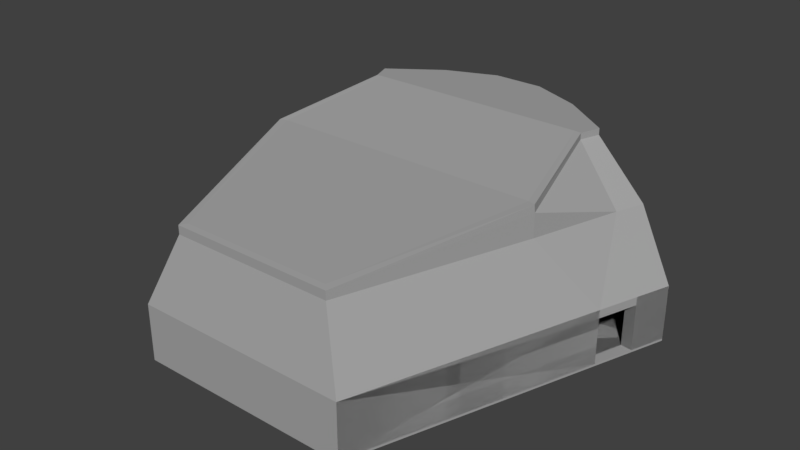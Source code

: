 # Source: scenario_01.blend  (saved by Blender 2.79.0; exported with 4.5.12 LTS)
import bpy
from mathutils import Matrix  # noqa: F401  (used for matrix-valued properties, if any)

bpy.ops.wm.read_factory_settings(use_empty=True)
scene = bpy.context.scene
scene.name = 'Scene'

# ---- collections
col_collection_1 = bpy.data.collections.new('Collection 1'); scene.collection.children.link(col_collection_1)

# ---- materials (node trees are filled in below, after node groups)
mat_material = bpy.data.materials.new('Material')
mat_material.alpha_threshold = 0.0
mat_material.use_transparent_shadow = False
mat_material.diffuse_color = (0.3757, 0.3757, 0.3757, 1.0)
mat_material.roughness = 0.5
mat_material.line_color = (0.0, 0.0, 0.0, 1.0)

# ---- material node trees

# ---- world
world_world = bpy.data.worlds.new('World'); scene.world = world_world
world_world.color = (0.05088, 0.05088, 0.05088)
world_world.use_sun_shadow = False
world_world.sun_shadow_jitter_overblur = 0.0
world_world.cycles.sampling_method = 'MANUAL'

# ---- meshes
me_cube = bpy.data.meshes.new('Cube')
me_cube.from_pydata([(-12.0, -12.0, -0.25), (11.17, -11.17, 0.0), (-23.91, 22.33, 0.0), (4.781, 33.02, -0.25), (-13.36, 28.31, 0.0), (22.26, 21.5, 6.0), (23.91, 22.33, 0.0), (-12.0, -12.0, 5.995), (12.0, -12.0, 5.995), (-21.09, 14.21, 2.533e-07), (-21.36, 18.68, 2.608e-07), (-20.01, 14.55, 2.161e-07), (-12.0, -12.0, 6.0), (-22.26, 21.5, 6.0), (-21.36, 18.68, 6.0), (14.34, 29.14, 6.0), (-14.34, 29.14, 4.0), (-7.969, 31.72, 6.0), (-10.39, 29.6, 6.0), (-7.421, 30.9, 4.0), (7.969, 31.72, 0.0), (11.16, 30.43, 0.0), (13.36, 28.31, 2.0), (13.36, 28.31, 4.0), (14.34, 29.14, 2.0), (11.95, 30.1, 1.187), (11.95, 30.1, 4.813), (7.421, 30.9, 2.0), (-21.36, 18.68, 5.086), (-20.01, 14.55, 5.086), (22.26, 21.5, 0.0), (-4.781, 33.02, 0.0), (23.91, 22.33, -0.25), (12.0, -12.0, -0.25), (-23.91, 22.33, -0.25), (-22.26, 21.5, 0.0), (-4.781, 33.02, -0.25), (4.781, 33.02, 0.0), (21.09, 14.21, -0.25), (21.09, 14.21, 2.533e-07), (20.01, 14.55, 2.161e-07), (22.59, 18.53, 6.0), (21.36, 18.68, 6.0), (-23.91, 22.33, 6.0), (4.781, 33.02, 6.0), (10.39, 29.6, 0.0), (7.421, 30.9, 0.0), (14.34, 29.14, 4.0), (11.16, 30.43, 6.0), (4.452, 32.19, 2.0), (10.39, 29.6, 2.0), (10.39, 29.6, 4.0), (7.173, 32.05, 1.187), (7.173, 32.05, 4.813), (-7.421, 30.9, 0.0), (-4.452, 32.19, 2.0), (-4.781, 33.02, 4.0), (-11.95, 30.1, 4.813), (-7.173, 32.05, 1.187), (-7.173, 32.05, 4.813), (-7.421, 30.9, 2.0), (22.59, 18.53, 5.086), (18.5, 22.47, 13.27), (-18.5, 22.47, 13.27), (11.92, 28.81, 13.27), (-11.1, 28.12, 13.27), (6.623, 30.96, 13.27), (3.974, 32.04, 13.27), (-3.974, 32.04, 13.27), (6.168, 30.27, 13.27), (8.635, 29.2, 13.27), (-19.87, 23.15, 13.27), (-6.168, 30.27, 13.27), (-9.273, 29.88, 13.27), (8.262, 28.31, 18.39), (-8.262, 28.31, 18.39), (12.31, 22.29, 18.39), (4.59, 29.8, 18.39), (-2.754, 30.55, 18.39), (2.565, 30.07, 18.39), (6.426, 29.06, 18.39), (-13.77, 24.39, 18.39), (-13.01, 22.21, 18.39), (-4.59, 29.8, 18.39), (15.98, 10.06, 13.48), (-9.092, -9.802, 13.48), (-15.98, 10.06, 13.48), (8.466, -9.177, 13.48), (9.092, -9.802, 13.48), (-12.31, 22.29, 19.09), (7.694, 27.84, 19.09), (8.262, 28.31, 19.09), (-7.694, 27.84, 19.09), (-8.262, 28.31, 19.09), (12.31, 22.29, 19.09), (13.01, 22.21, 19.09), (4.59, 29.8, 19.09), (4.274, 29.33, 19.09), (2.565, 30.07, 19.09), (5.984, 28.58, 19.09), (-13.01, 22.21, 19.09), (-4.59, 29.8, 19.09), (-6.426, 29.06, 19.09), (-9.092, -9.802, 14.43), (-15.16, 10.31, 14.3), (-15.98, 10.06, 16.04), (-15.13, 10.25, 16.88), (-15.94, 10.0, 16.88), (-11.17, -11.17, 0.0), (-12.0, -12.0, 0.0), (11.17, -11.17, 5.995), (14.34, 29.14, -0.25), (-14.34, 29.14, 0.0), (4.452, 32.19, 0.0), (13.36, 28.31, 0.0), (-22.59, 18.53, -0.25), (-22.59, 18.53, 2.906e-07), (-21.09, 14.21, 6.0), (-20.01, 14.55, 6.0), (-11.17, -11.17, 6.0), (12.0, -12.0, 0.0), (-4.452, 32.19, 0.0), (22.59, 18.53, -0.25), (22.59, 18.53, 2.906e-07), (21.36, 18.68, 2.608e-07), (12.0, -12.0, 6.0), (-14.34, 29.14, 6.0), (-13.36, 28.31, 6.0), (13.36, 28.31, 6.0), (4.452, 32.19, 6.0), (7.969, 31.72, 6.0), (10.39, 29.6, 6.0), (4.781, 33.02, 2.0), (7.421, 30.9, 4.0), (-7.969, 31.72, 0.0), (-11.16, 30.43, 0.0), (-13.36, 28.31, 2.0), (-13.36, 28.31, 4.0), (-14.34, 29.14, 2.0), (-11.95, 30.1, 1.187), (21.36, 18.68, 5.086), (21.09, 14.21, 5.086), (20.01, 14.55, 5.086), (21.09, 14.21, 6.0), (20.01, 14.55, 6.0), (11.17, -11.17, 6.0), (-11.17, -11.17, 5.995), (-14.34, 29.14, -0.25), (14.34, 29.14, 0.0), (-21.09, 14.21, -0.25), (-22.59, 18.53, 6.0), (23.91, 22.33, 6.0), (-4.781, 33.02, 6.0), (-4.452, 32.19, 6.0), (-10.39, 29.6, 0.0), (-11.16, 30.43, 6.0), (-7.421, 30.9, 6.0), (-4.781, 33.02, 2.0), (-4.452, 32.19, 4.0), (-10.39, 29.6, 2.0), (-10.39, 29.6, 4.0), (4.452, 32.19, 4.0), (7.421, 30.9, 6.0), (4.781, 33.02, 4.0), (-21.09, 14.21, 5.086), (-22.59, 18.53, 5.086), (17.76, 20.11, 13.27), (-11.92, 28.81, 13.27), (11.1, 28.12, 13.27), (-17.76, 20.11, 13.27), (-18.78, 20.0, 13.27), (-6.623, 30.96, 13.27), (-3.701, 31.35, 13.27), (-8.635, 29.2, 13.27), (19.87, 23.15, 13.27), (18.78, 20.0, 13.27), (3.701, 31.35, 13.27), (9.273, 29.88, 13.27), (-12.82, 23.92, 18.39), (12.82, 23.92, 18.39), (-7.694, 27.84, 18.39), (7.694, 27.84, 18.39), (5.984, 28.58, 18.39), (-12.31, 22.29, 18.39), (2.754, 30.55, 18.39), (-4.274, 29.33, 18.39), (-2.565, 30.07, 18.39), (-6.426, 29.06, 18.39), (-5.984, 28.58, 18.39), (13.77, 24.39, 18.39), (13.01, 22.21, 18.39), (4.274, 29.33, 18.39), (-15.16, 10.31, 13.48), (-8.466, -9.177, 13.48), (9.092, -9.802, 13.48), (15.16, 10.31, 13.48), (8.466, -9.177, 13.48), (-8.466, -9.177, 13.48), (-9.092, -9.802, 13.48), (-13.77, 24.39, 19.09), (-12.82, 23.92, 19.09), (12.82, 23.92, 19.09), (-2.754, 30.55, 19.09), (2.754, 30.55, 19.09), (-4.274, 29.33, 19.09), (-2.565, 30.07, 19.09), (-5.984, 28.58, 19.09), (13.77, 24.39, 19.09), (6.426, 29.06, 19.09), (9.092, -9.802, 14.43), (-8.466, -9.177, 14.54), (8.466, -9.177, 14.54), (15.16, 10.31, 14.3), (15.98, 10.06, 16.04), (15.13, 10.25, 16.88), (15.94, 10.0, 16.88), (0.0, 22.29, 19.09), (0.0, -9.177, 13.48), (0.0, 22.29, 18.39)], [], [(32, 122, 38, 33, 0, 34, 147, 36, 3, 111), (40, 1, 30, 124), (38, 39, 120, 33), (33, 120, 109, 0), (0, 109, 2, 34), (112, 147, 34, 2), (120, 39, 143, 125), (114, 30, 6, 148), (108, 109, 7, 146), (120, 1, 110, 8), (1, 108, 146, 110), (109, 120, 8, 7), (35, 4, 112, 2), (4, 121, 31, 112), (121, 113, 37, 31), (113, 114, 148, 37), (6, 32, 111, 148), (148, 111, 3, 37), (37, 3, 36, 31), (31, 36, 147, 112), (30, 124, 42, 5), (124, 40, 39, 123), (32, 6, 123, 122), (122, 123, 39, 38), (117, 12, 198, 86), (13, 127, 65, 63), (123, 6, 151, 41), (1, 120, 125, 145), (39, 40, 144, 143), (6, 30, 5, 151), (40, 1, 145, 144), (124, 123, 41, 42), (34, 147, 36, 3, 111, 32, 33, 0, 149, 115), (149, 0, 109, 9), (33, 32, 6, 120), (109, 12, 117, 164, 9), (2, 35, 13, 43), (6, 148, 24, 47, 15, 151), (35, 4, 136, 137, 127, 13), (51, 23, 128, 131), (112, 2, 43, 126, 16, 138), (112, 135, 134, 31, 36, 147), (37, 20, 21, 148, 111, 3), (35, 13, 14, 28, 10), (10, 116, 9, 11), (34, 115, 116, 2), (115, 149, 9, 116), (125, 143, 84, 88), (44, 152, 68, 67), (116, 165, 150, 43, 2), (108, 119, 12, 109), (150, 117, 118, 14), (11, 29, 118, 119, 108), (14, 118, 29, 28), (162, 131, 70, 69), (15, 48, 177, 64), (130, 44, 67, 66), (48, 130, 66, 177), (57, 16, 126, 155), (114, 30, 5, 128, 23, 22), (19, 158, 153, 156), (37, 31, 157, 56, 152, 44, 163, 132), (121, 113, 49, 161, 129, 153, 158, 55), (137, 160, 18, 127), (160, 19, 156, 18), (4, 154, 159, 136), (154, 54, 60, 159), (54, 121, 55, 60), (60, 55, 158, 19), (56, 59, 17, 152), (59, 57, 155, 17), (31, 134, 58, 157), (157, 58, 59, 56), (134, 135, 139, 58), (139, 138, 16, 57), (18, 156, 72, 173), (152, 17, 171, 68), (60, 58, 139, 159), (160, 159, 139, 57), (19, 160, 57, 59), (19, 59, 58, 60), (47, 26, 48, 15), (26, 53, 130, 48), (148, 21, 25, 24), (24, 25, 26, 47), (21, 20, 52, 25), (53, 133, 27, 52), (20, 37, 132, 52), (175, 84, 143, 41), (113, 46, 27, 49), (49, 27, 133, 161), (46, 45, 50, 27), (53, 26, 51, 133), (45, 114, 22, 50), (50, 22, 23, 51), (26, 25, 50, 51), (52, 27, 50, 25), (10, 28, 165, 116), (9, 164, 29, 11), (28, 29, 164, 165), (35, 108, 1, 40, 124, 30, 114, 45, 46, 113, 121, 54, 154, 4), (109, 12, 117, 9), (35, 13, 14, 10), (116, 150, 43, 2), (9, 117, 118, 11), (11, 118, 119, 108), (10, 14, 150, 116), (120, 39, 141, 143, 125), (30, 124, 140, 42, 5), (123, 6, 151, 41, 61), (41, 42, 144, 143), (40, 1, 145, 144, 142), (42, 140, 142, 144), (51, 131, 162, 133), (163, 44, 130, 53), (132, 163, 53, 52), (17, 155, 73, 171), (126, 43, 71, 167), (124, 123, 61, 140), (39, 40, 142, 141), (140, 61, 141, 142), (141, 61, 41, 143), (1, 30, 114, 45, 46, 113, 121, 54, 154, 4, 35, 10, 11, 108), (11, 10, 35, 108), (68, 171, 83, 78), (67, 68, 78, 184), (73, 167, 75, 187), (167, 71, 81, 75), (66, 67, 184, 77), (168, 62, 179, 181), (166, 175, 190, 76), (70, 168, 181, 182), (174, 64, 74, 189), (65, 173, 188, 180), (129, 162, 69, 176), (156, 153, 172, 72), (41, 151, 174, 175), (5, 42, 166, 62), (151, 15, 64, 174), (131, 128, 168, 70), (14, 13, 63, 169), (128, 5, 62, 168), (155, 126, 167, 73), (127, 18, 173, 65), (43, 150, 170, 71), (175, 166, 195, 84), (83, 187, 102, 101), (78, 83, 101, 202), (184, 78, 202, 203), (187, 75, 93, 102), (190, 189, 207, 95), (75, 81, 199, 93), (77, 184, 203, 96), (210, 211, 212, 104), (62, 166, 76, 179), (171, 73, 187, 83), (176, 69, 191, 79), (64, 177, 80, 74), (169, 63, 178, 183), (173, 72, 185, 188), (63, 65, 180, 178), (71, 170, 82, 81), (177, 66, 77, 80), (72, 172, 186, 185), (170, 86, 105, 82), (69, 70, 182, 191), (172, 176, 79, 186), (194, 87, 211, 209), (195, 196, 88, 84), (210, 106, 107, 103), (110, 146, 197, 217, 87), (195, 166, 42, 144), (145, 125, 88, 196), (8, 110, 87, 194), (12, 119, 193, 198), (7, 8, 194, 85), (146, 7, 85, 197), (169, 192, 118, 14), (86, 170, 150, 117), (201, 94, 95, 207), (200, 199, 100, 89), (92, 93, 199, 200), (201, 207, 91, 90), (98, 203, 202, 205), (206, 102, 93, 92), (205, 202, 101, 204), (204, 101, 102, 206), (90, 91, 208, 99), (98, 97, 96, 203), (97, 99, 208, 96), (74, 80, 208, 91), (81, 82, 100, 199), (80, 77, 96, 208), (107, 100, 82, 105), (200, 89, 216, 94, 201, 90, 99, 97, 98, 205, 204, 206, 92), (189, 74, 91, 207), (178, 180, 188, 185, 186, 79, 191, 182, 181, 179, 76, 218, 183), (211, 210, 103, 209), (85, 194, 209, 103), (197, 85, 103, 210), (105, 86, 85, 103), (107, 106, 89, 100), (169, 183, 104, 192), (192, 104, 210, 197), (105, 103, 107), (133, 162, 129, 161), (112, 138, 139, 135), (159, 160, 137, 136), (164, 117, 150, 165), (169, 183, 82, 170), (129, 176, 172, 153), (170, 86, 192, 169), (174, 189, 190, 175), (175, 190, 213, 84), (192, 86, 198, 193), (211, 209, 215, 214), (118, 192, 193, 119), (145, 196, 195, 144), (215, 213, 190, 95), (213, 209, 194, 84), (215, 95, 94, 214), (166, 195, 212, 76), (195, 87, 211, 212), (213, 215, 209), (104, 212, 76, 183), (106, 214, 94, 89), (210, 211, 214, 106), (87, 197, 210, 211)])
_uv = me_cube.uv_layers.new(name='UVMap')
_uv.uv.foreach_set('vector', [0.09223, 0.0, 0.125, 0.01107, 0.1623, 0.02366, 0.3885, 0.1, 0.3885, 0.3017, 0.09223, 0.4018, 0.0335, 0.3214, 0.0, 0.2411, 0.0, 0.1607, 0.0335, 0.08035, 0.9336, 0.2285, 0.9345, 0.0, 0.9345, 0.29, 0.9341, 0.265, 0.8367, 0.6275, 0.8346, 0.6275, 0.8346, 0.3944, 0.8367, 0.3945, 0.3885, 0.7347, 0.3907, 0.7347, 0.3907, 0.9358, 0.3885, 0.9358, 0.337, 0.747, 0.3349, 0.747, 0.3301, 0.4613, 0.3323, 0.4613, 0.3349, 0.402, 0.337, 0.402, 0.3323, 0.4613, 0.3301, 0.4613, 0.8346, 0.3944, 0.8346, 0.6275, 0.783, 0.6275, 0.783, 0.3944, 0.4545, 0.09231, 0.4043, 0.1728, 0.3885, 0.1713, 0.444, 0.08887, 0.3353, 0.7399, 0.3349, 0.747, 0.2832, 0.7467, 0.2836, 0.7396, 0.6378, 0.7347, 0.6383, 0.7436, 0.5867, 0.7449, 0.5862, 0.7359, 0.6383, 0.7436, 0.6383, 0.9194, 0.5867, 0.9207, 0.5867, 0.7449, 0.3907, 0.9358, 0.3907, 0.7347, 0.4423, 0.7349, 0.4423, 0.936, 0.7622, 0.03656, 0.6692, 0.01058, 0.6746, 0.001105, 0.7728, 0.02507, 0.6692, 0.01058, 0.5855, 0.007465, 0.5855, 0.0, 0.6746, 0.001105, 0.5855, 0.007465, 0.5139, 0.03471, 0.5087, 0.02925, 0.5855, 0.0, 0.5139, 0.03471, 0.4545, 0.09231, 0.444, 0.08887, 0.5087, 0.02925, 0.006261, 0.7499, 0.004108, 0.7499, 0.00123, 0.6546, 0.003383, 0.6545, 0.003383, 0.6545, 0.00123, 0.6546, 0.0, 0.5679, 0.002153, 0.5679, 0.002153, 0.5679, 0.0, 0.5679, 0.0009595, 0.4927, 0.003112, 0.4926, 0.003112, 0.4926, 0.0009595, 0.4927, 0.004108, 0.4289, 0.006261, 0.4289, 1.0, 0.7027, 1.0, 0.7266, 0.9483, 0.7275, 0.9483, 0.7035, 0.4204, 0.1921, 0.4442, 0.2203, 0.4366, 0.2262, 0.411, 0.197, 0.8367, 0.6997, 0.8346, 0.6997, 0.8346, 0.666, 0.8367, 0.666, 0.8367, 0.666, 0.8346, 0.666, 0.8346, 0.6275, 0.8367, 0.6275, 0.2796, 0.5286, 0.2832, 0.7467, 0.2202, 0.7273, 0.2174, 0.5621, 0.8756, 0.2416, 0.882, 0.3194, 0.821, 0.3256, 0.8157, 0.261, 0.8346, 0.666, 0.8346, 0.6997, 0.783, 0.6997, 0.783, 0.6659, 0.3785, 0.5169, 0.371, 0.5182, 0.3603, 0.4689, 0.3678, 0.4676, 0.3867, 0.6406, 0.377, 0.6405, 0.377, 0.5902, 0.3867, 0.5903, 0.006261, 0.7499, 0.006892, 0.7394, 0.05856, 0.7387, 0.05793, 0.7492, 1.0, 0.7616, 0.9998, 0.9797, 0.9481, 0.9805, 0.9483, 0.7625, 0.3877, 0.5902, 0.377, 0.5902, 0.377, 0.5398, 0.3877, 0.5398, 0.09223, 0.4018, 0.0335, 0.3214, 0.0, 0.2411, 0.0, 0.1607, 0.0335, 0.08035, 0.09223, 0.0, 0.3885, 0.1, 0.3885, 0.3017, 0.1623, 0.3781, 0.125, 0.3907, 0.3334, 0.5289, 0.337, 0.747, 0.3349, 0.747, 0.3313, 0.5288, 0.8367, 0.3945, 0.8367, 0.6997, 0.8346, 0.6997, 0.8346, 0.3944, 0.3349, 0.747, 0.2832, 0.7467, 0.2796, 0.5286, 0.2874, 0.5286, 0.3313, 0.5288, 0.3749, 0.5688, 0.3603, 0.5686, 0.3603, 0.5182, 0.3749, 0.5184, 0.006261, 0.7499, 0.003383, 0.6545, 0.0206, 0.6543, 0.03783, 0.6541, 0.05505, 0.6539, 0.05793, 0.7492, 0.9272, 0.2401, 0.9336, 0.3179, 0.9164, 0.3184, 0.8992, 0.3189, 0.882, 0.3194, 0.8756, 0.2416, 0.8717, 0.499, 0.872, 0.4733, 0.8892, 0.4732, 0.889, 0.4989, 0.3349, 0.402, 0.3301, 0.4613, 0.2784, 0.461, 0.2832, 0.4018, 0.3004, 0.4018, 0.3176, 0.4019, 0.006261, 0.4289, 0.005211, 0.4501, 0.004162, 0.4714, 0.003112, 0.4926, 0.0009595, 0.4927, 0.004108, 0.4289, 0.002153, 0.5679, 0.002563, 0.5967, 0.002973, 0.6256, 0.003383, 0.6545, 0.00123, 0.6546, 0.0, 0.5679, 0.9272, 0.2401, 0.8756, 0.2416, 0.8761, 0.2214, 0.884, 0.2212, 0.9277, 0.2199, 0.7638, 0.06144, 0.7741, 0.05879, 0.7757, 0.09717, 0.7659, 0.09786, 0.3323, 0.4613, 0.3328, 0.4929, 0.3307, 0.4929, 0.3301, 0.4613, 0.3328, 0.4929, 0.3334, 0.5289, 0.3313, 0.5288, 0.3307, 0.4929, 0.783, 0.3944, 0.783, 0.6275, 0.7163, 0.5807, 0.7163, 0.4041, 0.05382, 0.5672, 0.05478, 0.492, 0.1179, 0.5005, 0.1171, 0.5631, 0.3307, 0.4929, 0.2868, 0.4927, 0.279, 0.4926, 0.2784, 0.461, 0.3301, 0.4613, 0.9336, 0.008762, 0.882, 0.01024, 0.8814, 0.001482, 0.933, 0.0, 0.3658, 0.7033, 0.3666, 0.6649, 0.3763, 0.6648, 0.3763, 0.7013, 0.9285, 0.1906, 0.8848, 0.1918, 0.8769, 0.192, 0.882, 0.01024, 0.9336, 0.008762, 0.8761, 0.2214, 0.8769, 0.192, 0.8848, 0.1918, 0.884, 0.2212, 0.8887, 0.5246, 0.889, 0.4989, 0.9519, 0.5131, 0.9517, 0.5344, 0.05505, 0.6539, 0.05464, 0.625, 0.1177, 0.6111, 0.1181, 0.6351, 0.05423, 0.5961, 0.05382, 0.5672, 0.1171, 0.5631, 0.1174, 0.5871, 0.05464, 0.625, 0.05423, 0.5961, 0.1174, 0.5871, 0.1177, 0.6111, 0.04692, 0.4444, 0.0407, 0.4285, 0.05793, 0.4283, 0.05688, 0.4495, 0.8375, 0.4735, 0.8392, 0.3946, 0.8909, 0.3944, 0.8892, 0.4732, 0.872, 0.4733, 0.8547, 0.4734, 0.8724, 0.649, 0.8718, 0.6249, 0.8891, 0.6249, 0.8897, 0.6489, 0.002153, 0.5679, 0.003112, 0.4926, 0.02033, 0.4924, 0.03755, 0.4922, 0.05478, 0.492, 0.05382, 0.5672, 0.0366, 0.5674, 0.01937, 0.5676, 0.8373, 0.6251, 0.8367, 0.5505, 0.854, 0.5504, 0.8712, 0.5503, 0.8885, 0.5502, 0.8891, 0.6249, 0.8718, 0.6249, 0.8546, 0.625, 0.8737, 0.6972, 0.873, 0.6731, 0.8903, 0.673, 0.8909, 0.6971, 0.873, 0.6731, 0.8724, 0.649, 0.8897, 0.6489, 0.8903, 0.673, 0.8392, 0.6973, 0.8386, 0.6732, 0.8558, 0.6732, 0.8564, 0.6972, 0.8386, 0.6732, 0.8379, 0.6492, 0.8552, 0.6491, 0.8558, 0.6732, 0.8379, 0.6492, 0.8373, 0.6251, 0.8546, 0.625, 0.8552, 0.6491, 0.8552, 0.6491, 0.8546, 0.625, 0.8718, 0.6249, 0.8724, 0.649, 0.03755, 0.4922, 0.04534, 0.4762, 0.05583, 0.4708, 0.05478, 0.492, 0.04534, 0.4762, 0.04692, 0.4444, 0.05688, 0.4495, 0.05583, 0.4708, 0.003112, 0.4926, 0.004162, 0.4714, 0.01412, 0.4766, 0.02033, 0.4924, 0.02033, 0.4924, 0.01412, 0.4766, 0.04534, 0.4762, 0.03755, 0.4922, 0.004162, 0.4714, 0.005211, 0.4501, 0.0157, 0.4447, 0.01412, 0.4766, 0.0157, 0.4447, 0.02348, 0.4287, 0.0407, 0.4285, 0.04692, 0.4444, 0.8903, 0.673, 0.8897, 0.6489, 0.9525, 0.6378, 0.953, 0.6578, 0.05478, 0.492, 0.05583, 0.4708, 0.1187, 0.4829, 0.1179, 0.5005, 0.639, 0.7402, 0.6472, 0.7347, 0.6472, 0.7781, 0.6383, 0.7674, 0.04004, 0.4582, 0.02282, 0.4584, 0.0157, 0.4447, 0.04692, 0.4444, 0.3777, 0.7555, 0.377, 0.7283, 0.3861, 0.7177, 0.3861, 0.7611, 0.1705, 0.7537, 0.1805, 0.747, 0.1805, 0.7774, 0.1705, 0.7705, 0.03783, 0.6541, 0.04452, 0.6324, 0.05464, 0.625, 0.05505, 0.6539, 0.04452, 0.6324, 0.0439, 0.589, 0.05423, 0.5961, 0.05464, 0.625, 0.003383, 0.6545, 0.002973, 0.6256, 0.0133, 0.6327, 0.0206, 0.6543, 0.0206, 0.6543, 0.0133, 0.6327, 0.04452, 0.6324, 0.03783, 0.6541, 0.002973, 0.6256, 0.002563, 0.5967, 0.01268, 0.5894, 0.0133, 0.6327, 0.1805, 0.747, 0.1893, 0.7542, 0.1893, 0.7709, 0.1805, 0.7774, 0.002563, 0.5967, 0.002153, 0.5679, 0.01937, 0.5676, 0.01268, 0.5894, 0.7178, 0.6674, 0.7163, 0.5807, 0.783, 0.6275, 0.783, 0.6659, 0.8367, 0.5505, 0.837, 0.5248, 0.8542, 0.5247, 0.854, 0.5504, 0.854, 0.5504, 0.8542, 0.5247, 0.8715, 0.5246, 0.8712, 0.5503, 0.837, 0.5248, 0.8372, 0.4991, 0.8545, 0.499, 0.8542, 0.5247, 0.7847, 0.3336, 0.7847, 0.3769, 0.7757, 0.3664, 0.7763, 0.3392, 0.8372, 0.4991, 0.8375, 0.4735, 0.8547, 0.4734, 0.8545, 0.499, 0.8545, 0.499, 0.8547, 0.4734, 0.872, 0.4733, 0.8717, 0.499, 0.04452, 0.6324, 0.0133, 0.6327, 0.02074, 0.6218, 0.03796, 0.6216, 0.656, 0.7781, 0.6478, 0.7726, 0.6472, 0.7454, 0.656, 0.7347, 0.3707, 0.5688, 0.3707, 0.6115, 0.3603, 0.6116, 0.3603, 0.5689, 0.7847, 0.3839, 0.7847, 0.3412, 0.7924, 0.3416, 0.7924, 0.3843, 0.3874, 0.6426, 0.3874, 0.6791, 0.3777, 0.679, 0.377, 0.6406, 0.7622, 0.03656, 0.7757, 0.326, 0.596, 0.3944, 0.4442, 0.2203, 0.4204, 0.1921, 0.4043, 0.1728, 0.4545, 0.09231, 0.4743, 0.07311, 0.4941, 0.05391, 0.5139, 0.03471, 0.5855, 0.007465, 0.6134, 0.008504, 0.6413, 0.009543, 0.6692, 0.01058, 0.3349, 0.747, 0.2832, 0.7467, 0.2796, 0.5286, 0.3313, 0.5288, 0.9272, 0.2401, 0.8756, 0.2416, 0.8761, 0.2214, 0.9277, 0.2199, 0.3307, 0.4929, 0.279, 0.4926, 0.2784, 0.461, 0.3301, 0.4613, 0.7847, 0.3839, 0.7847, 0.3336, 0.7924, 0.334, 0.7924, 0.3843, 0.9285, 0.1906, 0.8769, 0.192, 0.882, 0.01024, 0.9336, 0.008762, 0.3707, 0.5688, 0.3707, 0.6192, 0.3603, 0.6192, 0.3603, 0.5689, 0.8346, 0.3944, 0.8346, 0.6275, 0.7908, 0.6275, 0.783, 0.6275, 0.783, 0.3944, 1.0, 0.7027, 1.0, 0.7266, 0.9562, 0.7273, 0.9483, 0.7275, 0.9483, 0.7035, 0.8346, 0.666, 0.8346, 0.6997, 0.783, 0.6997, 0.783, 0.6659, 0.7908, 0.6659, 0.377, 0.6791, 0.3874, 0.6812, 0.3874, 0.7177, 0.3777, 0.7175, 1.0, 0.7616, 0.9998, 0.9797, 0.9481, 0.9805, 0.9483, 0.7625, 0.9562, 0.7623, 0.9483, 0.7275, 0.9562, 0.7273, 0.9562, 0.7623, 0.9483, 0.7625, 0.8717, 0.499, 0.889, 0.4989, 0.8887, 0.5246, 0.8715, 0.5246, 0.0366, 0.5674, 0.05382, 0.5672, 0.05423, 0.5961, 0.0439, 0.589, 0.01937, 0.5676, 0.0366, 0.5674, 0.0439, 0.589, 0.01268, 0.5894, 0.05583, 0.4708, 0.05688, 0.4495, 0.1196, 0.4652, 0.1187, 0.4829, 0.2832, 0.4018, 0.2784, 0.461, 0.2177, 0.453, 0.2217, 0.4037, 0.3877, 0.5902, 0.377, 0.5902, 0.377, 0.5475, 0.3877, 0.5475, 0.3867, 0.6406, 0.377, 0.6405, 0.377, 0.5979, 0.3867, 0.5979, 0.3707, 0.6557, 0.3603, 0.6578, 0.361, 0.6194, 0.3707, 0.6192, 0.7908, 0.6275, 0.7908, 0.6659, 0.783, 0.6659, 0.783, 0.6275, 0.596, 0.3944, 0.4043, 0.1728, 0.4545, 0.09231, 0.4743, 0.07311, 0.4941, 0.05391, 0.5139, 0.03471, 0.5855, 0.007465, 0.6134, 0.008504, 0.6413, 0.009543, 0.6692, 0.01058, 0.7622, 0.03656, 0.7638, 0.06144, 0.7659, 0.09786, 0.7757, 0.326, 0.9345, 0.06144, 0.935, 0.02494, 0.9355, 0.0, 0.9355, 0.29, 0.1179, 0.5005, 0.1187, 0.4829, 0.1633, 0.5018, 0.1626, 0.514, 0.1171, 0.5631, 0.1179, 0.5005, 0.1626, 0.514, 0.1621, 0.5573, 0.1196, 0.4652, 0.1205, 0.4476, 0.1645, 0.4773, 0.1639, 0.4895, 0.1205, 0.4476, 0.1245, 0.4018, 0.1672, 0.4455, 0.1645, 0.4773, 0.1174, 0.5871, 0.1171, 0.5631, 0.1621, 0.5573, 0.1623, 0.574, 0.9521, 0.4917, 0.9535, 0.4262, 0.9975, 0.4745, 0.9966, 0.5199, 0.3707, 0.5753, 0.3765, 0.5688, 0.3765, 0.6341, 0.3725, 0.6386, 0.9519, 0.5131, 0.9521, 0.4917, 0.9966, 0.5199, 0.9964, 0.5347, 0.1205, 0.7143, 0.1181, 0.6351, 0.1628, 0.6073, 0.1645, 0.6622, 0.9535, 0.6778, 0.953, 0.6578, 0.9972, 0.635, 0.9975, 0.6489, 0.8885, 0.5502, 0.8887, 0.5246, 0.9517, 0.5344, 0.9515, 0.5557, 0.8897, 0.6489, 0.8891, 0.6249, 0.952, 0.6178, 0.9525, 0.6378, 0.783, 0.6659, 0.783, 0.6997, 0.7178, 0.6955, 0.7178, 0.6674, 0.9483, 0.7035, 0.9483, 0.7275, 0.8837, 0.7172, 0.8837, 0.6973, 0.05793, 0.7492, 0.05505, 0.6539, 0.1181, 0.6351, 0.1205, 0.7143, 0.889, 0.4989, 0.8892, 0.4732, 0.9521, 0.4917, 0.9519, 0.5131, 0.8761, 0.2214, 0.8756, 0.2416, 0.8157, 0.261, 0.8161, 0.2442, 0.8892, 0.4732, 0.8909, 0.3944, 0.9535, 0.4262, 0.9521, 0.4917, 0.05688, 0.4495, 0.05793, 0.4283, 0.1205, 0.4476, 0.1196, 0.4652, 0.8909, 0.6971, 0.8903, 0.673, 0.953, 0.6578, 0.9535, 0.6778, 0.2784, 0.461, 0.279, 0.4926, 0.2182, 0.4792, 0.2177, 0.453, 0.3516, 0.4018, 0.3603, 0.4034, 0.356, 0.4884, 0.3486, 0.4883, 0.1633, 0.5018, 0.1639, 0.4895, 0.1699, 0.4895, 0.1693, 0.5017, 0.1626, 0.514, 0.1633, 0.5018, 0.1693, 0.5017, 0.1687, 0.5139, 0.1621, 0.5573, 0.1626, 0.514, 0.1687, 0.5139, 0.1681, 0.5573, 0.1639, 0.4895, 0.1645, 0.4773, 0.1705, 0.4772, 0.1699, 0.4895, 0.6697, 0.6697, 0.6697, 0.6891, 0.6637, 0.6891, 0.6637, 0.6697, 0.1793, 0.4068, 0.1766, 0.441, 0.1705, 0.441, 0.1732, 0.4068, 0.1623, 0.574, 0.1621, 0.5573, 0.1681, 0.5573, 0.1684, 0.5739, 0.5992, 0.7294, 0.453, 0.7294, 0.3952, 0.5659, 0.6569, 0.5659, 0.7785, 0.6997, 0.7961, 0.7114, 0.7647, 0.7501, 0.7525, 0.742, 0.1187, 0.4829, 0.1196, 0.4652, 0.1639, 0.4895, 0.1633, 0.5018, 0.9515, 0.5557, 0.9517, 0.5344, 0.9963, 0.5495, 0.9961, 0.5643, 0.1181, 0.6351, 0.1177, 0.6111, 0.1626, 0.5906, 0.1628, 0.6073, 0.7087, 0.9974, 0.6874, 0.9977, 0.6893, 0.9485, 0.7041, 0.9483, 0.953, 0.6578, 0.9525, 0.6378, 0.9968, 0.6211, 0.9972, 0.635, 0.8157, 0.261, 0.821, 0.3256, 0.7793, 0.3336, 0.7757, 0.2888, 0.337, 0.7172, 0.3658, 0.7172, 0.3626, 0.7695, 0.3426, 0.7695, 0.1177, 0.6111, 0.1174, 0.5871, 0.1623, 0.574, 0.1626, 0.5906, 0.9525, 0.6378, 0.952, 0.6178, 0.9965, 0.6073, 0.9968, 0.6211, 0.2182, 0.4792, 0.2174, 0.5621, 0.1954, 0.562, 0.1769, 0.4592, 0.9517, 0.5344, 0.9519, 0.5131, 0.9964, 0.5347, 0.9963, 0.5495, 0.952, 0.6178, 0.9515, 0.5557, 0.9961, 0.5643, 0.9965, 0.6073, 0.5231, 0.7668, 0.5235, 0.7736, 0.5144, 0.7738, 0.5149, 0.767, 0.356, 0.4884, 0.3603, 0.6614, 0.3535, 0.6648, 0.3486, 0.4883, 0.5992, 0.7294, 0.6566, 0.5655, 0.6637, 0.5677, 0.6046, 0.7347, 0.5867, 0.7449, 0.5867, 0.9207, 0.5235, 0.9068, 0.5235, 0.8402, 0.5235, 0.7736, 0.8822, 0.8002, 0.8837, 0.7172, 0.9483, 0.7275, 0.9483, 0.7625, 0.3678, 0.4676, 0.3603, 0.4689, 0.3728, 0.4027, 0.3785, 0.4018, 0.5862, 0.7359, 0.5867, 0.7449, 0.5235, 0.7736, 0.5231, 0.7668, 0.8814, 0.001482, 0.882, 0.01024, 0.8196, 0.03516, 0.8191, 0.02852, 0.4423, 0.936, 0.4423, 0.7349, 0.5061, 0.7608, 0.5061, 0.9131, 0.2836, 0.7396, 0.2832, 0.7467, 0.2202, 0.7274, 0.2205, 0.722, 0.8161, 0.2442, 0.8157, 0.1729, 0.8769, 0.192, 0.8761, 0.2214, 0.2174, 0.5621, 0.2182, 0.4792, 0.279, 0.4926, 0.2796, 0.5286, 0.4154, 0.4501, 0.4199, 0.4638, 0.4138, 0.4645, 0.4073, 0.4461, 0.6368, 0.4501, 0.6449, 0.4461, 0.6384, 0.4645, 0.6323, 0.4638, 0.5925, 0.4172, 0.5974, 0.4132, 0.6449, 0.4461, 0.6368, 0.4501, 0.4154, 0.4501, 0.4073, 0.4461, 0.4548, 0.4132, 0.4597, 0.4172, 0.504, 0.3984, 0.5023, 0.3944, 0.5499, 0.3944, 0.5482, 0.3984, 0.5777, 0.4109, 0.5816, 0.4069, 0.5974, 0.4132, 0.5925, 0.4172, 0.5482, 0.3984, 0.5499, 0.3944, 0.5657, 0.4007, 0.563, 0.4047, 0.563, 0.4047, 0.5657, 0.4007, 0.5816, 0.4069, 0.5777, 0.4109, 0.4597, 0.4172, 0.4548, 0.4132, 0.4706, 0.4069, 0.4745, 0.4109, 0.504, 0.3984, 0.4892, 0.4047, 0.4865, 0.4007, 0.5023, 0.3944, 0.4892, 0.4047, 0.4745, 0.4109, 0.4706, 0.4069, 0.4865, 0.4007, 0.1628, 0.6073, 0.1626, 0.5906, 0.1686, 0.5905, 0.1689, 0.6072, 0.1766, 0.441, 0.1769, 0.4592, 0.1708, 0.4592, 0.1705, 0.441, 0.1626, 0.5906, 0.1623, 0.574, 0.1684, 0.5739, 0.1686, 0.5905, 0.1881, 0.5624, 0.1708, 0.4592, 0.1769, 0.4592, 0.1954, 0.562, 0.6368, 0.4501, 0.6323, 0.4638, 0.5261, 0.4638, 0.4199, 0.4638, 0.4154, 0.4501, 0.4597, 0.4172, 0.4745, 0.4109, 0.4892, 0.4047, 0.504, 0.3984, 0.5482, 0.3984, 0.563, 0.4047, 0.5777, 0.4109, 0.5925, 0.4172, 0.1645, 0.6622, 0.1628, 0.6073, 0.1689, 0.6072, 0.1705, 0.6621, 0.6893, 0.9485, 0.6696, 0.8978, 0.6676, 0.8823, 0.6656, 0.8667, 0.6637, 0.8511, 0.6763, 0.8098, 0.6867, 0.7979, 0.6971, 0.7859, 0.7075, 0.7739, 0.7525, 0.742, 0.7647, 0.7501, 0.7344, 0.8492, 0.7041, 0.9483, 0.453, 0.7294, 0.5992, 0.7294, 0.6046, 0.7347, 0.4476, 0.7347, 0.5061, 0.9131, 0.5061, 0.7608, 0.5144, 0.7608, 0.5144, 0.9132, 0.2205, 0.722, 0.2202, 0.7274, 0.212, 0.7273, 0.2114, 0.7219, 0.1954, 0.562, 0.2174, 0.5621, 0.2202, 0.7274, 0.212, 0.7273, 0.6637, 0.5677, 0.6566, 0.5655, 0.6323, 0.4638, 0.6384, 0.4645, 0.7087, 0.9974, 0.7041, 0.9483, 0.7961, 1.0, 0.7961, 1.0, 0.3806, 0.402, 0.3877, 0.4018, 0.3877, 0.5394, 0.3785, 0.5398, 0.1954, 0.562, 0.212, 0.7273, 0.1881, 0.5624, 0.8715, 0.5246, 0.8887, 0.5246, 0.8885, 0.5502, 0.8712, 0.5503, 0.006261, 0.4289, 0.02348, 0.4287, 0.0157, 0.4447, 0.005211, 0.4501, 0.8558, 0.6732, 0.873, 0.6731, 0.8737, 0.6972, 0.8564, 0.6972, 0.2874, 0.5286, 0.2796, 0.5286, 0.279, 0.4926, 0.2868, 0.4927, 0.3658, 0.7645, 0.3676, 0.7033, 0.3717, 0.7077, 0.3717, 0.7707, 0.8885, 0.5502, 0.9515, 0.5557, 0.952, 0.6178, 0.8891, 0.6249, 0.34, 0.6648, 0.337, 0.5782, 0.3444, 0.5781, 0.3486, 0.6631, 0.3658, 0.6648, 0.3603, 0.7172, 0.3403, 0.7172, 0.337, 0.6648, 0.7178, 0.6674, 0.6697, 0.6697, 0.6944, 0.5807, 0.7163, 0.5807, 0.3444, 0.5781, 0.337, 0.5782, 0.3419, 0.4018, 0.3486, 0.4052, 0.453, 0.7294, 0.4476, 0.7347, 0.3885, 0.5677, 0.3955, 0.5655, 0.8769, 0.192, 0.8157, 0.1729, 0.8196, 0.03516, 0.882, 0.01024, 0.9481, 0.9805, 0.8821, 0.9654, 0.8822, 0.8002, 0.9483, 0.7625, 0.6871, 0.5802, 0.6944, 0.5807, 0.6697, 0.6697, 0.6637, 0.6697, 0.6944, 0.5807, 0.7082, 0.4041, 0.7164, 0.4041, 0.7163, 0.5807, 0.3885, 0.5677, 0.4138, 0.4645, 0.4199, 0.4638, 0.3955, 0.5655, 0.8837, 0.7172, 0.8822, 0.8002, 0.8751, 0.8003, 0.8367, 0.7009, 0.8822, 0.8002, 0.8821, 0.9654, 0.8729, 0.9655, 0.8751, 0.8003, 0.6944, 0.5807, 0.6871, 0.5802, 0.7082, 0.4041, 0.6569, 0.5659, 0.3952, 0.5659, 0.4199, 0.464, 0.6323, 0.464, 0.6566, 0.5655, 0.3955, 0.5655, 0.4199, 0.4638, 0.6323, 0.4638, 0.5992, 0.7294, 0.453, 0.7294, 0.3955, 0.5655, 0.6566, 0.5655, 0.5235, 0.7736, 0.5235, 0.9068, 0.5144, 0.907, 0.5144, 0.7738])
me_cube.materials.append(mat_material)
me_cube.use_remesh_preserve_volume = False
me_cube.use_remesh_preserve_attributes = False
me_cube.use_mirror_vertex_groups = False
me_cube.update()

# ---- objects
ob_scenario = bpy.data.objects.new('Scenario', me_cube)

# ---- transforms, parenting, visibility, modifiers, constraints
ob_scenario.location = (0.0, 0.0, 0.0)
ob_scenario.lock_rotations_4d = False
ob_scenario.empty_display_type = 'ARROWS'
ob_scenario.lineart.crease_threshold = 0.0

# ---- collection membership
col_collection_1.objects.link(ob_scenario)

# ---- scene / render settings (as saved in the file)
scene.frame_start = 1; scene.frame_end = 250; scene.frame_set(1)
scene.render.engine = 'BLENDER_EEVEE_NEXT'
scene.render.resolution_percentage = 50
scene.render.dither_intensity = 0.0
scene.cycles.use_denoising = False
scene.cycles.samples = 128
scene.cycles.sampling_pattern = 'TABULATED_SOBOL'
scene.cycles.use_adaptive_sampling = False
scene.cycles.use_light_tree = False
scene.cycles.blur_glossy = 0.0
scene.cycles.sample_clamp_indirect = 0.0
scene.view_settings.view_transform = 'Standard'
bpy.context.view_layer.update()

# ---- added for rendering (the .blend has no active camera and no usable light): camera, sun
cam_auto = bpy.data.cameras.new('AutoCamera')
cam_auto.lens = 50.0
cam_auto.sensor_width = 36.0
cam_auto.clip_end = 1111.64
ob_auto_camera = bpy.data.objects.new('AutoCamera', cam_auto)
scene.collection.objects.link(ob_auto_camera)
ob_auto_camera.location = (63.3418, -65.5011, 60.0947)
ob_auto_camera.rotation_euler = (1.09748, -7.21219e-08, 0.694738)
scene.camera = ob_auto_camera
light_auto_sun = bpy.data.lights.new('AutoSun', 'SUN')
light_auto_sun.energy = 3.0
light_auto_sun.angle = 0.0523599
ob_auto_sun = bpy.data.objects.new('AutoSun', light_auto_sun)
scene.collection.objects.link(ob_auto_sun)
ob_auto_sun.rotation_euler = (0.872665, 0.174533, 0.523599)
bpy.context.view_layer.update()
